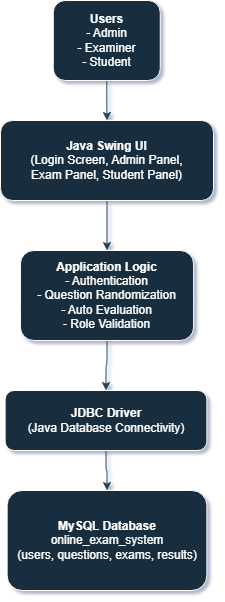

The diagram above was exported from draw.io. Its source (the exported page's mxGraphModel, read from the mxfile embedded in the PNG):
<mxGraphModel dx="1603" dy="872" grid="1" gridSize="10" guides="1" tooltips="1" connect="1" arrows="1" fold="1" page="1" pageScale="1" pageWidth="850" pageHeight="1100" background="light-dark(#FFFFFF,#FFFFFF)" math="0" shadow="1">
  <root>
    <mxCell id="0" />
    <mxCell id="1" parent="0" />
    <mxCell id="RLqUbcQXfFknWJG1FTFP-5" edge="1" parent="1" source="RLqUbcQXfFknWJG1FTFP-1" style="edgeStyle=orthogonalEdgeStyle;rounded=1;orthogonalLoop=1;jettySize=auto;html=1;labelBackgroundColor=none;strokeColor=#23445D;fontColor=default;" target="RLqUbcQXfFknWJG1FTFP-3" value="">
      <mxGeometry relative="1" as="geometry" />
    </mxCell>
    <mxCell id="RLqUbcQXfFknWJG1FTFP-1" parent="1" style="rounded=1;whiteSpace=wrap;html=1;align=center;fillColor=#182E3E;fontColor=#FFFFFF;strokeColor=#FFFFFF;labelBackgroundColor=none;" value="&lt;div&gt;&lt;font&gt;&lt;b&gt;Users&lt;/b&gt;&lt;/font&gt;&lt;/div&gt;&lt;div&gt;&lt;font&gt;- Admin&lt;/font&gt;&lt;/div&gt;&lt;div&gt;&lt;font&gt;- Examiner&lt;/font&gt;&lt;/div&gt;&lt;div&gt;&lt;font&gt;- Student&lt;/font&gt;&lt;/div&gt;" vertex="1">
      <mxGeometry height="80" width="107" x="342.75" y="80" as="geometry" />
    </mxCell>
    <mxCell id="RLqUbcQXfFknWJG1FTFP-8" edge="1" parent="1" source="RLqUbcQXfFknWJG1FTFP-3" style="edgeStyle=orthogonalEdgeStyle;rounded=1;orthogonalLoop=1;jettySize=auto;html=1;entryX=0.5;entryY=0;entryDx=0;entryDy=0;labelBackgroundColor=none;strokeColor=#23445D;fontColor=default;" target="RLqUbcQXfFknWJG1FTFP-6">
      <mxGeometry relative="1" as="geometry" />
    </mxCell>
    <mxCell id="RLqUbcQXfFknWJG1FTFP-3" parent="1" style="rounded=1;whiteSpace=wrap;html=1;fillColor=#182E3E;fontColor=#FFFFFF;strokeColor=#FFFFFF;labelBackgroundColor=none;" value="&lt;div&gt;&lt;font&gt;&lt;b&gt;Java Swing UI&lt;/b&gt;&lt;/font&gt;&lt;/div&gt;&lt;div&gt;&lt;font&gt;(Login Screen, Admin Panel,&lt;/font&gt;&lt;/div&gt;&lt;div&gt;&lt;font&gt;Exam Panel, Student Panel)&lt;/font&gt;&lt;/div&gt;" vertex="1">
      <mxGeometry height="80" width="213" x="290" y="200" as="geometry" />
    </mxCell>
    <mxCell id="RLqUbcQXfFknWJG1FTFP-10" edge="1" parent="1" source="RLqUbcQXfFknWJG1FTFP-6" style="edgeStyle=orthogonalEdgeStyle;rounded=1;orthogonalLoop=1;jettySize=auto;html=1;labelBackgroundColor=none;strokeColor=#23445D;fontColor=default;" target="RLqUbcQXfFknWJG1FTFP-9" value="">
      <mxGeometry relative="1" as="geometry" />
    </mxCell>
    <mxCell id="RLqUbcQXfFknWJG1FTFP-6" parent="1" style="rounded=1;whiteSpace=wrap;html=1;fillColor=#182E3E;fontColor=#FFFFFF;strokeColor=#FFFFFF;labelBackgroundColor=none;" value="&lt;div&gt;&lt;font&gt;&lt;b&gt;Application Logic&lt;/b&gt;&lt;/font&gt;&lt;/div&gt;&lt;div&gt;&lt;font&gt;- Authentication&lt;/font&gt;&lt;/div&gt;&lt;div&gt;&lt;font&gt;- Question Randomization&lt;/font&gt;&lt;/div&gt;&lt;div&gt;&lt;font&gt;- Auto Evaluation&lt;/font&gt;&lt;/div&gt;&lt;div&gt;&lt;font&gt;- Role Validation&lt;/font&gt;&lt;/div&gt;" vertex="1">
      <mxGeometry height="90" width="173.25" x="309.88" y="330" as="geometry" />
    </mxCell>
    <mxCell id="RLqUbcQXfFknWJG1FTFP-12" edge="1" parent="1" source="RLqUbcQXfFknWJG1FTFP-9" style="edgeStyle=orthogonalEdgeStyle;rounded=1;orthogonalLoop=1;jettySize=auto;html=1;entryX=0.5;entryY=0;entryDx=0;entryDy=0;labelBackgroundColor=none;strokeColor=#23445D;fontColor=default;" target="RLqUbcQXfFknWJG1FTFP-11">
      <mxGeometry relative="1" as="geometry" />
    </mxCell>
    <mxCell id="RLqUbcQXfFknWJG1FTFP-9" parent="1" style="rounded=1;whiteSpace=wrap;html=1;fillColor=#182E3E;fontColor=#FFFFFF;strokeColor=#FFFFFF;labelBackgroundColor=none;" value="&lt;div&gt;&lt;b&gt;JDBC Driver&lt;/b&gt;&lt;/div&gt;&lt;div&gt;(Java Database Connectivity)&lt;/div&gt;" vertex="1">
      <mxGeometry height="60" width="201.75" x="294.63" y="470" as="geometry" />
    </mxCell>
    <mxCell id="RLqUbcQXfFknWJG1FTFP-11" parent="1" style="rounded=1;whiteSpace=wrap;html=1;fillColor=#182E3E;fontColor=#FFFFFF;strokeColor=#FFFFFF;labelBackgroundColor=none;" value="&lt;div&gt;&lt;b&gt;MySQL Database&lt;/b&gt;&lt;/div&gt;&lt;div&gt;online_exam_system&lt;/div&gt;&lt;div&gt;(users, questions, exams, results)&lt;/div&gt;" vertex="1">
      <mxGeometry height="100" width="199.75" x="296.63" y="570" as="geometry" />
    </mxCell>
  </root>
</mxGraphModel>